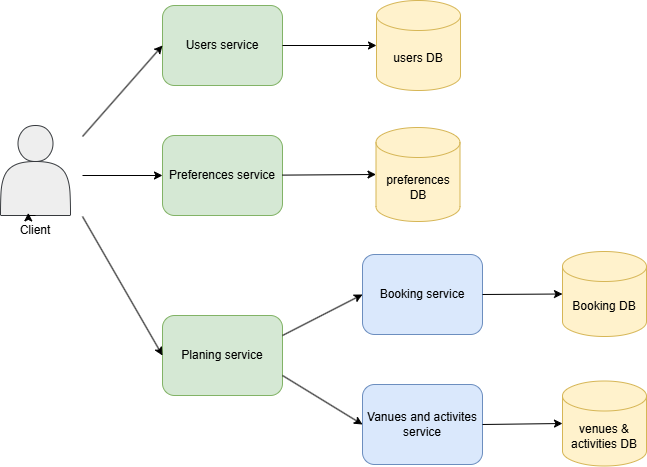

The diagram above was exported from draw.io. Its source (the exported page's mxGraphModel, read from the mxfile embedded in the PNG):
<mxGraphModel dx="1050" dy="522" grid="1" gridSize="10" guides="1" tooltips="1" connect="1" arrows="1" fold="1" page="1" pageScale="1" pageWidth="827" pageHeight="1169" math="0" shadow="0">
  <root>
    <mxCell id="WIyWlLk6GJQsqaUBKTNV-0" />
    <mxCell id="WIyWlLk6GJQsqaUBKTNV-1" parent="WIyWlLk6GJQsqaUBKTNV-0" />
    <mxCell id="g1JxsU1lZV3D7_v7eWI0-0" value="" style="shape=actor;whiteSpace=wrap;html=1;fillColor=#eeeeee;strokeColor=#36393d;" vertex="1" parent="WIyWlLk6GJQsqaUBKTNV-1">
      <mxGeometry x="38" y="179" width="70" height="90" as="geometry" />
    </mxCell>
    <mxCell id="g1JxsU1lZV3D7_v7eWI0-1" value="Client" style="text;html=1;align=center;verticalAlign=middle;whiteSpace=wrap;rounded=0;" vertex="1" parent="WIyWlLk6GJQsqaUBKTNV-1">
      <mxGeometry x="43" y="269" width="60" height="30" as="geometry" />
    </mxCell>
    <mxCell id="g1JxsU1lZV3D7_v7eWI0-2" value="users DB" style="shape=cylinder3;whiteSpace=wrap;html=1;boundedLbl=1;backgroundOutline=1;size=15;fillColor=#fff2cc;strokeColor=#d6b656;" vertex="1" parent="WIyWlLk6GJQsqaUBKTNV-1">
      <mxGeometry x="414" y="54" width="84" height="90" as="geometry" />
    </mxCell>
    <mxCell id="g1JxsU1lZV3D7_v7eWI0-3" value="preferences DB" style="shape=cylinder3;whiteSpace=wrap;html=1;boundedLbl=1;backgroundOutline=1;size=15;fillColor=#fff2cc;strokeColor=#d6b656;" vertex="1" parent="WIyWlLk6GJQsqaUBKTNV-1">
      <mxGeometry x="413.5" y="181" width="84" height="94" as="geometry" />
    </mxCell>
    <mxCell id="g1JxsU1lZV3D7_v7eWI0-4" value="Booking DB" style="shape=cylinder3;whiteSpace=wrap;html=1;boundedLbl=1;backgroundOutline=1;size=15;fillColor=#fff2cc;strokeColor=#d6b656;" vertex="1" parent="WIyWlLk6GJQsqaUBKTNV-1">
      <mxGeometry x="600" y="305" width="84" height="85" as="geometry" />
    </mxCell>
    <mxCell id="g1JxsU1lZV3D7_v7eWI0-5" value="venues &amp;amp; activities DB" style="shape=cylinder3;whiteSpace=wrap;html=1;boundedLbl=1;backgroundOutline=1;size=15;fillColor=#fff2cc;strokeColor=#d6b656;" vertex="1" parent="WIyWlLk6GJQsqaUBKTNV-1">
      <mxGeometry x="600" y="434.5" width="84" height="85" as="geometry" />
    </mxCell>
    <mxCell id="g1JxsU1lZV3D7_v7eWI0-6" value="Users service" style="rounded=1;whiteSpace=wrap;html=1;fillColor=#d5e8d4;strokeColor=#82b366;" vertex="1" parent="WIyWlLk6GJQsqaUBKTNV-1">
      <mxGeometry x="200" y="59" width="120" height="80" as="geometry" />
    </mxCell>
    <mxCell id="g1JxsU1lZV3D7_v7eWI0-7" value="Preferences service" style="rounded=1;whiteSpace=wrap;html=1;fillColor=#d5e8d4;strokeColor=#82b366;" vertex="1" parent="WIyWlLk6GJQsqaUBKTNV-1">
      <mxGeometry x="200" y="189" width="120" height="80" as="geometry" />
    </mxCell>
    <mxCell id="g1JxsU1lZV3D7_v7eWI0-8" value="Vanues and activites service" style="rounded=1;whiteSpace=wrap;html=1;fillColor=#dae8fc;strokeColor=#6c8ebf;" vertex="1" parent="WIyWlLk6GJQsqaUBKTNV-1">
      <mxGeometry x="400" y="438" width="120" height="80" as="geometry" />
    </mxCell>
    <mxCell id="g1JxsU1lZV3D7_v7eWI0-9" value="Booking service" style="rounded=1;whiteSpace=wrap;html=1;fillColor=#dae8fc;strokeColor=#6c8ebf;" vertex="1" parent="WIyWlLk6GJQsqaUBKTNV-1">
      <mxGeometry x="400" y="308" width="120" height="80" as="geometry" />
    </mxCell>
    <mxCell id="g1JxsU1lZV3D7_v7eWI0-10" value="Planing service" style="rounded=1;whiteSpace=wrap;html=1;fillColor=#d5e8d4;strokeColor=#82b366;" vertex="1" parent="WIyWlLk6GJQsqaUBKTNV-1">
      <mxGeometry x="200" y="369" width="120" height="80" as="geometry" />
    </mxCell>
    <mxCell id="g1JxsU1lZV3D7_v7eWI0-11" value="" style="endArrow=classic;html=1;rounded=0;entryX=0;entryY=0.5;entryDx=0;entryDy=0;" edge="1" parent="WIyWlLk6GJQsqaUBKTNV-1" target="g1JxsU1lZV3D7_v7eWI0-7">
      <mxGeometry width="50" height="50" relative="1" as="geometry">
        <mxPoint x="120" y="229" as="sourcePoint" />
        <mxPoint x="197" y="241" as="targetPoint" />
      </mxGeometry>
    </mxCell>
    <mxCell id="g1JxsU1lZV3D7_v7eWI0-12" value="" style="endArrow=classic;html=1;rounded=0;entryX=0;entryY=0.5;entryDx=0;entryDy=0;entryPerimeter=0;" edge="1" parent="WIyWlLk6GJQsqaUBKTNV-1" source="g1JxsU1lZV3D7_v7eWI0-7" target="g1JxsU1lZV3D7_v7eWI0-3">
      <mxGeometry width="50" height="50" relative="1" as="geometry">
        <mxPoint x="390" y="289" as="sourcePoint" />
        <mxPoint x="440" y="239" as="targetPoint" />
      </mxGeometry>
    </mxCell>
    <mxCell id="g1JxsU1lZV3D7_v7eWI0-13" value="" style="endArrow=classic;html=1;rounded=0;exitX=1;exitY=0.5;exitDx=0;exitDy=0;" edge="1" parent="WIyWlLk6GJQsqaUBKTNV-1" source="g1JxsU1lZV3D7_v7eWI0-6" target="g1JxsU1lZV3D7_v7eWI0-2">
      <mxGeometry width="50" height="50" relative="1" as="geometry">
        <mxPoint x="322" y="109" as="sourcePoint" />
        <mxPoint x="400" y="79" as="targetPoint" />
      </mxGeometry>
    </mxCell>
    <mxCell id="g1JxsU1lZV3D7_v7eWI0-14" value="" style="endArrow=classic;html=1;rounded=0;entryX=0;entryY=0.5;entryDx=0;entryDy=0;exitX=1;exitY=0.25;exitDx=0;exitDy=0;" edge="1" parent="WIyWlLk6GJQsqaUBKTNV-1" source="g1JxsU1lZV3D7_v7eWI0-10" target="g1JxsU1lZV3D7_v7eWI0-9">
      <mxGeometry width="50" height="50" relative="1" as="geometry">
        <mxPoint x="320" y="420" as="sourcePoint" />
        <mxPoint x="390.71067811865476" y="370" as="targetPoint" />
      </mxGeometry>
    </mxCell>
    <mxCell id="g1JxsU1lZV3D7_v7eWI0-15" value="" style="endArrow=classic;html=1;rounded=0;entryX=0;entryY=0.5;entryDx=0;entryDy=0;exitX=1;exitY=0.75;exitDx=0;exitDy=0;" edge="1" parent="WIyWlLk6GJQsqaUBKTNV-1" source="g1JxsU1lZV3D7_v7eWI0-10" target="g1JxsU1lZV3D7_v7eWI0-8">
      <mxGeometry width="50" height="50" relative="1" as="geometry">
        <mxPoint x="322" y="380" as="sourcePoint" />
        <mxPoint x="330" y="480" as="targetPoint" />
      </mxGeometry>
    </mxCell>
    <mxCell id="g1JxsU1lZV3D7_v7eWI0-16" value="" style="endArrow=classic;html=1;rounded=0;entryX=0;entryY=0.5;entryDx=0;entryDy=0;entryPerimeter=0;exitX=1;exitY=0.5;exitDx=0;exitDy=0;" edge="1" parent="WIyWlLk6GJQsqaUBKTNV-1" source="g1JxsU1lZV3D7_v7eWI0-9" target="g1JxsU1lZV3D7_v7eWI0-4">
      <mxGeometry width="50" height="50" relative="1" as="geometry">
        <mxPoint x="280" y="520" as="sourcePoint" />
        <mxPoint x="330" y="470" as="targetPoint" />
      </mxGeometry>
    </mxCell>
    <mxCell id="g1JxsU1lZV3D7_v7eWI0-17" value="" style="endArrow=classic;html=1;rounded=0;entryX=0;entryY=0.5;entryDx=0;entryDy=0;entryPerimeter=0;exitX=1;exitY=0.5;exitDx=0;exitDy=0;" edge="1" parent="WIyWlLk6GJQsqaUBKTNV-1" source="g1JxsU1lZV3D7_v7eWI0-8" target="g1JxsU1lZV3D7_v7eWI0-5">
      <mxGeometry width="50" height="50" relative="1" as="geometry">
        <mxPoint x="530" y="490" as="sourcePoint" />
        <mxPoint x="580" y="440" as="targetPoint" />
      </mxGeometry>
    </mxCell>
    <mxCell id="g1JxsU1lZV3D7_v7eWI0-18" style="edgeStyle=orthogonalEdgeStyle;rounded=0;orthogonalLoop=1;jettySize=auto;html=1;exitX=0.5;exitY=0;exitDx=0;exitDy=0;entryX=0.38;entryY=-0.087;entryDx=0;entryDy=0;entryPerimeter=0;" edge="1" parent="WIyWlLk6GJQsqaUBKTNV-1" source="g1JxsU1lZV3D7_v7eWI0-1" target="g1JxsU1lZV3D7_v7eWI0-1">
      <mxGeometry relative="1" as="geometry" />
    </mxCell>
    <mxCell id="g1JxsU1lZV3D7_v7eWI0-19" value="" style="endArrow=classic;html=1;rounded=0;entryX=0;entryY=0.5;entryDx=0;entryDy=0;" edge="1" parent="WIyWlLk6GJQsqaUBKTNV-1" target="g1JxsU1lZV3D7_v7eWI0-10">
      <mxGeometry width="50" height="50" relative="1" as="geometry">
        <mxPoint x="120" y="270" as="sourcePoint" />
        <mxPoint x="180" y="330" as="targetPoint" />
      </mxGeometry>
    </mxCell>
    <mxCell id="g1JxsU1lZV3D7_v7eWI0-20" value="" style="endArrow=classic;html=1;rounded=0;entryX=0;entryY=0.5;entryDx=0;entryDy=0;" edge="1" parent="WIyWlLk6GJQsqaUBKTNV-1" target="g1JxsU1lZV3D7_v7eWI0-6">
      <mxGeometry width="50" height="50" relative="1" as="geometry">
        <mxPoint x="120" y="190" as="sourcePoint" />
        <mxPoint x="190" y="120" as="targetPoint" />
      </mxGeometry>
    </mxCell>
  </root>
</mxGraphModel>